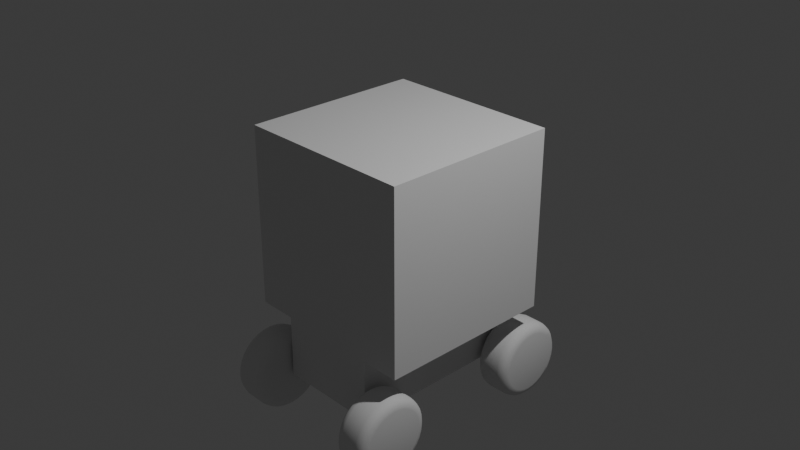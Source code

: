 # Source: robot.blend  (saved by Blender 4.3.34; exported with 4.5.12 LTS)
import bpy
from mathutils import Matrix  # noqa: F401  (used for matrix-valued properties, if any)

bpy.ops.wm.read_factory_settings(use_empty=True)
scene = bpy.context.scene
scene.name = 'Scene'

# ---- collections
col_collection = bpy.data.collections.new('Collection'); scene.collection.children.link(col_collection)

# ---- materials (node trees are filled in below, after node groups)
mat_material = bpy.data.materials.new('Material')
mat_material.alpha_threshold = 0.0
mat_material.roughness = 0.5
mat_material.line_color = (0.0, 0.0, 0.0, 1.0)

# ---- node groups
ng_smooth_by_angle = bpy.data.node_groups.new('Smooth by Angle', 'GeometryNodeTree')
_s = ng_smooth_by_angle.interface.new_socket(name='Mesh', in_out='OUTPUT', socket_type='NodeSocketGeometry')
_s = ng_smooth_by_angle.interface.new_socket(name='Mesh', in_out='INPUT', socket_type='NodeSocketGeometry')
_s = ng_smooth_by_angle.interface.new_socket(name='Angle', in_out='INPUT', socket_type='NodeSocketFloat')
_s.subtype = 'ANGLE'
_s.default_value = 0.5236
_s.min_value = 0.0
_s.max_value = 3.142
_s.description = 'Maximum face angle for smooth edges'
_s = ng_smooth_by_angle.interface.new_socket(name='Ignore Sharpness', in_out='INPUT', socket_type='NodeSocketBool')
_s.force_non_field = True
ng_smooth_by_angle.description = 'Set the sharpness of mesh edges based on the angle between the neighboring faces'
ng_smooth_by_angle.is_modifier = True
_N = ng_smooth_by_angle.nodes; _L = ng_smooth_by_angle.links
n0 = _N.new('GeometryNodeSetShadeSmooth'); n0.name = 'Set Shade Smooth'; n0.location = (120, -80)
n0.domain = 'EDGE'
n1 = _N.new('GeometryNodeSetShadeSmooth'); n1.name = 'Set Shade Smooth.001'; n1.location = (300, -80)
n2 = _N.new('NodeGroupOutput'); n2.name = 'Group Output'; n2.location = (480, -80)
n3 = _N.new('GeometryNodeInputMeshEdgeAngle'); n3.name = 'Edge Angle'; n3.location = (-440, -240)
n4 = _N.new('NodeGroupInput'); n4.name = 'Group Input'; n4.location = (-80, -80)
n5 = _N.new('GeometryNodeInputEdgeSmooth'); n5.name = 'Is Edge Smooth'; n5.location = (-260, -120)
n6 = _N.new('GeometryNodeInputShadeSmooth'); n6.name = 'Is Shade Smooth'; n6.location = (-440, -397)
n7 = _N.new('FunctionNodeCompare'); n7.name = 'Compare'; n7.location = (-260, -260)
n7.operation = 'LESS_EQUAL'
n7.inputs[6].default_value = (0.0, 0.0, 0.0, 0.0)
n7.inputs[7].default_value = (0.0, 0.0, 0.0, 0.0)
n8 = _N.new('FunctionNodeBooleanMath'); n8.name = 'Boolean Math.001'; n8.location = (-80, -260)
n9 = _N.new('NodeGroupInput'); n9.name = 'Group Input.001'; n9.location = (-440, -329)
n10 = _N.new('NodeGroupInput'); n10.name = 'Group Input.002'; n10.location = (-259, -189)
n11 = _N.new('FunctionNodeBooleanMath'); n11.name = 'Boolean Math'; n11.location = (-80, -149)
n11.operation = 'OR'
n12 = _N.new('FunctionNodeBooleanMath'); n12.name = 'Boolean Math.002'; n12.location = (-260, -380)
n12.operation = 'OR'
n13 = _N.new('NodeGroupInput'); n13.name = 'Group Input.003'; n13.location = (-440, -460)
_L.new(n3.outputs[0], n7.inputs[0])
_L.new(n1.outputs[0], n2.inputs[0])
_L.new(n9.outputs[1], n7.inputs[1])
_L.new(n7.outputs[0], n8.inputs[0])
_L.new(n4.outputs[0], n0.inputs[0])
_L.new(n0.outputs[0], n1.inputs[0])
_L.new(n8.outputs[0], n0.inputs[2])
_L.new(n10.outputs[2], n11.inputs[1])
_L.new(n5.outputs[0], n11.inputs[0])
_L.new(n11.outputs[0], n0.inputs[1])
_L.new(n13.outputs[2], n12.inputs[1])
_L.new(n6.outputs[0], n12.inputs[0])
_L.new(n12.outputs[0], n8.inputs[1])
n2.is_active_output = True

# ---- material node trees
mat_material.use_nodes = True; mat_material.node_tree.nodes.clear()
_N = mat_material.node_tree.nodes; _L = mat_material.node_tree.links
n0 = _N.new('ShaderNodeOutputMaterial'); n0.name = 'Material Output'; n0.location = (300, 300)
n1 = _N.new('ShaderNodeBsdfPrincipled'); n1.name = 'Principled BSDF'; n1.location = (10, 300)
n1.inputs[3].default_value = 1.45
_L.new(n1.outputs[0], n0.inputs[0])
n0.is_active_output = True

# ---- world
world_world = bpy.data.worlds.new('World'); scene.world = world_world
world_world.use_nodes = True; world_world.node_tree.nodes.clear()
_N = world_world.node_tree.nodes; _L = world_world.node_tree.links
n0 = _N.new('ShaderNodeOutputWorld'); n0.name = 'World Output'; n0.location = (300, 300)
n1 = _N.new('ShaderNodeBackground'); n1.name = 'Background'; n1.location = (10, 300)
n1.inputs[0].default_value = (0.05088, 0.05088, 0.05088, 1.0)
_L.new(n1.outputs[0], n0.inputs[0])
n0.is_active_output = True
world_world.color = (0.05088, 0.05088, 0.05088)
world_world.sun_shadow_jitter_overblur = 0.0

# ---- cameras
cam_camera = bpy.data.cameras.new('Camera')
cam_camera.clip_end = 100.0
cam_camera.ortho_scale = 7.314

# ---- lights
light_light = bpy.data.lights.new('Light', 'POINT')
light_light.energy = 1000.0
light_light.shadow_soft_size = 0.1

# ---- meshes
me_cube = bpy.data.meshes.new('Cube')
me_cube.from_pydata([(1.0, -1.0, 1.0), (1.0, -1.0, -1.0), (-1.0, -1.0, 1.0), (-1.0, -1.0, -1.0), (-1.0, 0.0, -1.0), (1.0, 0.0, 1.0), (-1.0, 0.0, 1.0), (1.0, 0.0, -1.0), (0.5686, -1.0, 1.0), (-0.5686, -1.0, 1.0), (-0.5686, -1.0, -1.0), (0.5686, -1.0, -1.0), (0.5686, 0.0, -1.0), (-0.5686, 0.0, -1.0), (-0.5686, 0.0, 1.0), (0.5686, 0.0, 1.0), (-0.5686, -1.0, -1.697), (0.5686, -1.0, -1.697), (0.5686, 0.0, -1.697), (-0.5686, 0.0, -1.697)], [], [(14, 6, 2, 9), (10, 9, 2, 3), (12, 7, 1, 11), (7, 5, 0, 1), (3, 2, 6, 4), (4, 13, 10, 3), (12, 11, 17, 18), (1, 0, 8, 11), (11, 8, 9, 10), (5, 15, 8, 0), (15, 14, 9, 8), (19, 18, 17, 16), (13, 12, 18, 19), (11, 10, 16, 17), (10, 13, 19, 16)])
_uv = me_cube.uv_layers.new(name='UVMap')
_uv.uv.foreach_set('vector', [0.7917, 0.625, 0.875, 0.625, 0.875, 0.75, 0.7917, 0.75, 0.375, 0.9167, 0.625, 0.9167, 0.625, 1.0, 0.375, 1.0, 0.2917, 0.625, 0.375, 0.625, 0.375, 0.75, 0.2917, 0.75, 0.375, 0.625, 0.625, 0.625, 0.625, 0.75, 0.375, 0.75, 0.375, 0.0, 0.625, 0.0, 0.625, 0.125, 0.375, 0.125, 0.125, 0.625, 0.2083, 0.625, 0.2083, 0.75, 0.125, 0.75, 0.2917, 0.625, 0.2917, 0.75, 0.2917, 0.75, 0.2917, 0.625, 0.375, 0.75, 0.625, 0.75, 0.625, 0.8333, 0.375, 0.8333, 0.375, 0.8333, 0.625, 0.8333, 0.625, 0.9167, 0.375, 0.9167, 0.625, 0.625, 0.7083, 0.625, 0.7083, 0.75, 0.625, 0.75, 0.7083, 0.625, 0.7917, 0.625, 0.7917, 0.75, 0.7083, 0.75, 0.2083, 0.625, 0.2917, 0.625, 0.2917, 0.75, 0.2083, 0.75, 0.0, 0.0, 0.0, 0.0, 0.0, 0.0, 0.0, 0.0, 0.375, 0.8333, 0.375, 0.9167, 0.375, 0.9167, 0.375, 0.8333, 0.2083, 0.75, 0.2083, 0.625, 0.2083, 0.625, 0.2083, 0.75])
me_cube.materials.append(mat_material)
me_cube.use_mirror_vertex_groups = False
me_cube.update()
me_cylinder = bpy.data.meshes.new('Cylinder')
me_cylinder.from_pydata([(0.0, 0.4319, -0.1971), (0.0, 0.4319, 0.1971), (0.08426, 0.4236, -0.1971), (0.08426, 0.4236, 0.1971), (0.1653, 0.399, -0.1971), (0.1653, 0.399, 0.1971), (0.24, 0.3591, -0.1971), (0.24, 0.3591, 0.1971), (0.3054, 0.3054, -0.1971), (0.3054, 0.3054, 0.1971), (0.3591, 0.24, -0.1971), (0.3591, 0.24, 0.1971), (0.399, 0.1653, -0.1971), (0.399, 0.1653, 0.1971), (0.4236, 0.08426, -0.1971), (0.4236, 0.08426, 0.1971), (0.4319, 0.0, -0.1971), (0.4319, 0.0, 0.1971), (0.4236, -0.08426, -0.1971), (0.4236, -0.08426, 0.1971), (0.399, -0.1653, -0.1971), (0.399, -0.1653, 0.1971), (0.3591, -0.24, -0.1971), (0.3591, -0.24, 0.1971), (0.3054, -0.3054, -0.1971), (0.3054, -0.3054, 0.1971), (0.24, -0.3591, -0.1971), (0.24, -0.3591, 0.1971), (0.1653, -0.399, -0.1971), (0.1653, -0.399, 0.1971), (0.08426, -0.4236, -0.1971), (0.08426, -0.4236, 0.1971), (0.0, -0.4319, -0.1971), (0.0, -0.4319, 0.1971), (-0.08426, -0.4236, -0.1971), (-0.08426, -0.4236, 0.1971), (-0.1653, -0.399, -0.1971), (-0.1653, -0.399, 0.1971), (-0.24, -0.3591, -0.1971), (-0.24, -0.3591, 0.1971), (-0.3054, -0.3054, -0.1971), (-0.3054, -0.3054, 0.1971), (-0.3591, -0.24, -0.1971), (-0.3591, -0.24, 0.1971), (-0.399, -0.1653, -0.1971), (-0.399, -0.1653, 0.1971), (-0.4236, -0.08426, -0.1971), (-0.4236, -0.08426, 0.1971), (-0.4319, 0.0, -0.1971), (-0.4319, 0.0, 0.1971), (-0.4236, 0.08426, -0.1971), (-0.4236, 0.08426, 0.1971), (-0.399, 0.1653, -0.1971), (-0.399, 0.1653, 0.1971), (-0.3591, 0.24, -0.1971), (-0.3591, 0.24, 0.1971), (-0.3054, 0.3054, -0.1971), (-0.3054, 0.3054, 0.1971), (-0.24, 0.3591, -0.1971), (-0.24, 0.3591, 0.1971), (-0.1653, 0.399, -0.1971), (-0.1653, 0.399, 0.1971), (-0.08426, 0.4236, -0.1971), (-0.08426, 0.4236, 0.1971)], [], [(0, 1, 3, 2), (2, 3, 5, 4), (4, 5, 7, 6), (6, 7, 9, 8), (8, 9, 11, 10), (10, 11, 13, 12), (12, 13, 15, 14), (14, 15, 17, 16), (16, 17, 19, 18), (18, 19, 21, 20), (20, 21, 23, 22), (22, 23, 25, 24), (24, 25, 27, 26), (26, 27, 29, 28), (28, 29, 31, 30), (30, 31, 33, 32), (32, 33, 35, 34), (34, 35, 37, 36), (36, 37, 39, 38), (38, 39, 41, 40), (40, 41, 43, 42), (42, 43, 45, 44), (44, 45, 47, 46), (46, 47, 49, 48), (48, 49, 51, 50), (50, 51, 53, 52), (52, 53, 55, 54), (54, 55, 57, 56), (56, 57, 59, 58), (58, 59, 61, 60), (3, 1, 63, 61, 59, 57, 55, 53, 51, 49, 47, 45, 43, 41, 39, 37, 35, 33, 31, 29, 27, 25, 23, 21, 19, 17, 15, 13, 11, 9, 7, 5), (60, 61, 63, 62), (62, 63, 1, 0), (0, 2, 4, 6, 8, 10, 12, 14, 16, 18, 20, 22, 24, 26, 28, 30, 32, 34, 36, 38, 40, 42, 44, 46, 48, 50, 52, 54, 56, 58, 60, 62)])
me_cylinder.polygons.foreach_set('use_smooth', [True] * 34)
_uv = me_cylinder.uv_layers.new(name='UVMap')
_uv.uv.foreach_set('vector', [1.0, 0.5, 1.0, 1.0, 0.9688, 1.0, 0.9688, 0.5, 0.9688, 0.5, 0.9688, 1.0, 0.9375, 1.0, 0.9375, 0.5, 0.9375, 0.5, 0.9375, 1.0, 0.9062, 1.0, 0.9062, 0.5, 0.9062, 0.5, 0.9062, 1.0, 0.875, 1.0, 0.875, 0.5, 0.875, 0.5, 0.875, 1.0, 0.8438, 1.0, 0.8438, 0.5, 0.8438, 0.5, 0.8438, 1.0, 0.8125, 1.0, 0.8125, 0.5, 0.8125, 0.5, 0.8125, 1.0, 0.7812, 1.0, 0.7812, 0.5, 0.7812, 0.5, 0.7812, 1.0, 0.75, 1.0, 0.75, 0.5, 0.75, 0.5, 0.75, 1.0, 0.7188, 1.0, 0.7188, 0.5, 0.7188, 0.5, 0.7188, 1.0, 0.6875, 1.0, 0.6875, 0.5, 0.6875, 0.5, 0.6875, 1.0, 0.6562, 1.0, 0.6562, 0.5, 0.6562, 0.5, 0.6562, 1.0, 0.625, 1.0, 0.625, 0.5, 0.625, 0.5, 0.625, 1.0, 0.5938, 1.0, 0.5938, 0.5, 0.5938, 0.5, 0.5938, 1.0, 0.5625, 1.0, 0.5625, 0.5, 0.5625, 0.5, 0.5625, 1.0, 0.5312, 1.0, 0.5312, 0.5, 0.5312, 0.5, 0.5312, 1.0, 0.5, 1.0, 0.5, 0.5, 0.5, 0.5, 0.5, 1.0, 0.4688, 1.0, 0.4688, 0.5, 0.4688, 0.5, 0.4688, 1.0, 0.4375, 1.0, 0.4375, 0.5, 0.4375, 0.5, 0.4375, 1.0, 0.4062, 1.0, 0.4062, 0.5, 0.4062, 0.5, 0.4062, 1.0, 0.375, 1.0, 0.375, 0.5, 0.375, 0.5, 0.375, 1.0, 0.3438, 1.0, 0.3438, 0.5, 0.3438, 0.5, 0.3438, 1.0, 0.3125, 1.0, 0.3125, 0.5, 0.3125, 0.5, 0.3125, 1.0, 0.2812, 1.0, 0.2812, 0.5, 0.2812, 0.5, 0.2812, 1.0, 0.25, 1.0, 0.25, 0.5, 0.25, 0.5, 0.25, 1.0, 0.2188, 1.0, 0.2188, 0.5, 0.2188, 0.5, 0.2188, 1.0, 0.1875, 1.0, 0.1875, 0.5, 0.1875, 0.5, 0.1875, 1.0, 0.1562, 1.0, 0.1562, 0.5, 0.1562, 0.5, 0.1562, 1.0, 0.125, 1.0, 0.125, 0.5, 0.125, 0.5, 0.125, 1.0, 0.09375, 1.0, 0.09375, 0.5, 0.09375, 0.5, 0.09375, 1.0, 0.0625, 1.0, 0.0625, 0.5, 0.2968, 0.4854, 0.25, 0.49, 0.2032, 0.4854, 0.1582, 0.4717, 0.1167, 0.4496, 0.08029, 0.4197, 0.05045, 0.3833, 0.02827, 0.3418, 0.01461, 0.2968, 0.01, 0.25, 0.01461, 0.2032, 0.02827, 0.1582, 0.05045, 0.1167, 0.08029, 0.08029, 0.1167, 0.05045, 0.1582, 0.02827, 0.2032, 0.01461, 0.25, 0.01, 0.2968, 0.01461, 0.3418, 0.02827, 0.3833, 0.05045, 0.4197, 0.08029, 0.4496, 0.1167, 0.4717, 0.1582, 0.4854, 0.2032, 0.49, 0.25, 0.4854, 0.2968, 0.4717, 0.3418, 0.4496, 0.3833, 0.4197, 0.4197, 0.3833, 0.4496, 0.3418, 0.4717, 0.0625, 0.5, 0.0625, 1.0, 0.03125, 1.0, 0.03125, 0.5, 0.03125, 0.5, 0.03125, 1.0, 0.0, 1.0, 0.0, 0.5, 0.75, 0.49, 0.7968, 0.4854, 0.8418, 0.4717, 0.8833, 0.4496, 0.9197, 0.4197, 0.9496, 0.3833, 0.9717, 0.3418, 0.9854, 0.2968, 0.99, 0.25, 0.9854, 0.2032, 0.9717, 0.1582, 0.9496, 0.1167, 0.9197, 0.08029, 0.8833, 0.05045, 0.8418, 0.02827, 0.7968, 0.01461, 0.75, 0.01, 0.7032, 0.01461, 0.6582, 0.02827, 0.6167, 0.05045, 0.5803, 0.08029, 0.5504, 0.1167, 0.5283, 0.1582, 0.5146, 0.2032, 0.51, 0.25, 0.5146, 0.2968, 0.5283, 0.3418, 0.5504, 0.3833, 0.5803, 0.4197, 0.6167, 0.4496, 0.6582, 0.4717, 0.7032, 0.4854])
me_cylinder.update()

# ---- objects
ob_cube = bpy.data.objects.new('Cube', me_cube)
ob_light = bpy.data.objects.new('Light', light_light)
ob_camera = bpy.data.objects.new('Camera', cam_camera)
ob_cylinder = bpy.data.objects.new('Cylinder', me_cylinder)

# ---- transforms, parenting, visibility, modifiers, constraints
ob_cube.location = (0.0, 0.0, 0.0)
ob_cube.lock_rotations_4d = False
ob_cube.empty_display_type = 'ARROWS'
ob_cube.lineart.crease_threshold = 0.0
_m = ob_cube.modifiers.new('Mirror', 'MIRROR')
_m.use_axis = (False, True, False)
ob_light.location = (4.076, 1.005, 5.904)
ob_light.rotation_euler = (0.6503, 0.05522, 1.866)
ob_light.lock_rotations_4d = False
ob_light.empty_display_type = 'ARROWS'
ob_light.color = (0.0, 0.0, 0.0, 0.0)
ob_light.lineart.crease_threshold = 0.0
ob_camera.location = (7.359, -6.926, 4.958)
ob_camera.rotation_euler = (1.109, 0.0, 0.8149)
ob_camera.lock_rotations_4d = False
ob_camera.empty_display_type = 'ARROWS'
ob_camera.color = (0.0, 0.0, 0.0, 0.0)
ob_camera.display_type = 'WIRE'
ob_camera.lineart.crease_threshold = 0.0
ob_cylinder.location = (0.8002, -1.0, -1.697)
ob_cylinder.rotation_euler = (1.571, -0.0, 1.571)
_m = ob_cylinder.modifiers.new('Mirror', 'MIRROR')
_m.use_axis = (True, True, False)
_m.mirror_object = ob_cube
_m = ob_cylinder.modifiers.new('Bevel', 'BEVEL')
_m.segments = 3
_m = ob_cylinder.modifiers.new('Smooth by Angle', 'NODES')
_m.node_group = ng_smooth_by_angle
_m.use_pin_to_last = True
_m.show_group_selector = False

# ---- collection membership
col_collection.objects.link(ob_cube)
col_collection.objects.link(ob_light)
col_collection.objects.link(ob_camera)
col_collection.objects.link(ob_cylinder)

# ---- scene / render settings (as saved in the file)
scene.camera = ob_camera
scene.frame_start = 1; scene.frame_end = 250; scene.frame_set(1)
scene.render.engine = 'BLENDER_EEVEE_NEXT'
bpy.context.view_layer.update()
